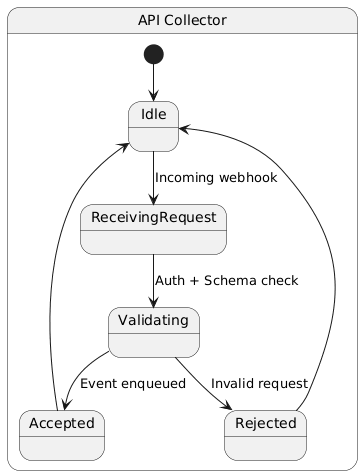

The diagram above was rendered by PlantUML. Its source (embedded in the PNG):
@startuml
state "API Collector" as API {

[*] --> Idle

Idle --> ReceivingRequest : Incoming webhook
ReceivingRequest --> Validating : Auth + Schema check
Validating --> Accepted : Event enqueued
Validating --> Rejected : Invalid request

Accepted --> Idle
Rejected --> Idle
}
@enduml